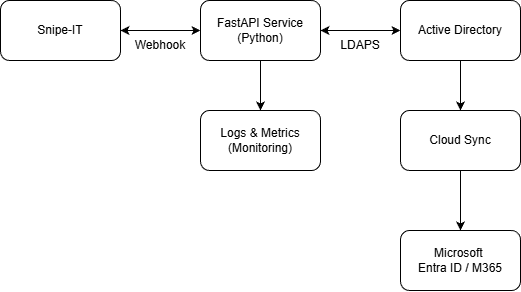

The diagram above was exported from draw.io. Its source (the exported page's mxGraphModel, read from the mxfile embedded in the PNG):
<mxGraphModel dx="983" dy="536" grid="1" gridSize="10" guides="1" tooltips="1" connect="1" arrows="1" fold="1" page="1" pageScale="1" pageWidth="827" pageHeight="1169" math="0" shadow="0">
  <root>
    <mxCell id="0" />
    <mxCell id="1" parent="0" />
    <mxCell id="53eYNW60xQ3r3Y6KTU-1-7" edge="1" parent="1" source="53eYNW60xQ3r3Y6KTU-1-1" style="edgeStyle=orthogonalEdgeStyle;rounded=0;orthogonalLoop=1;jettySize=auto;html=1;startArrow=classic;startFill=1;" target="53eYNW60xQ3r3Y6KTU-1-6" value="">
      <mxGeometry relative="1" as="geometry" />
    </mxCell>
    <mxCell id="53eYNW60xQ3r3Y6KTU-1-1" parent="1" style="rounded=1;whiteSpace=wrap;html=1;" value="Snipe-IT" vertex="1">
      <mxGeometry height="60" width="120" x="100" y="270" as="geometry" />
    </mxCell>
    <mxCell id="53eYNW60xQ3r3Y6KTU-1-2" parent="1" style="rounded=1;whiteSpace=wrap;html=1;" value="Microsoft&amp;nbsp;&lt;div&gt;Entra ID / M365&lt;/div&gt;" vertex="1">
      <mxGeometry height="60" width="120" x="500" y="500" as="geometry" />
    </mxCell>
    <mxCell id="53eYNW60xQ3r3Y6KTU-1-11" edge="1" parent="1" source="53eYNW60xQ3r3Y6KTU-1-3" style="edgeStyle=orthogonalEdgeStyle;rounded=0;orthogonalLoop=1;jettySize=auto;html=1;" target="53eYNW60xQ3r3Y6KTU-1-2" value="">
      <mxGeometry relative="1" as="geometry" />
    </mxCell>
    <mxCell id="53eYNW60xQ3r3Y6KTU-1-3" parent="1" style="rounded=1;whiteSpace=wrap;html=1;" value="Cloud Sync" vertex="1">
      <mxGeometry height="60" width="120" x="500" y="380" as="geometry" />
    </mxCell>
    <mxCell id="53eYNW60xQ3r3Y6KTU-1-4" parent="1" style="rounded=1;whiteSpace=wrap;html=1;" value="Logs &amp;amp; Metrics&lt;div&gt;(Monitoring)&lt;/div&gt;" vertex="1">
      <mxGeometry height="60" width="120" x="300" y="380" as="geometry" />
    </mxCell>
    <mxCell id="53eYNW60xQ3r3Y6KTU-1-10" edge="1" parent="1" source="53eYNW60xQ3r3Y6KTU-1-5" style="edgeStyle=orthogonalEdgeStyle;rounded=0;orthogonalLoop=1;jettySize=auto;html=1;" target="53eYNW60xQ3r3Y6KTU-1-3" value="">
      <mxGeometry relative="1" as="geometry" />
    </mxCell>
    <mxCell id="53eYNW60xQ3r3Y6KTU-1-5" parent="1" style="rounded=1;whiteSpace=wrap;html=1;" value="Active Directory" vertex="1">
      <mxGeometry height="60" width="120" x="500" y="270" as="geometry" />
    </mxCell>
    <mxCell id="53eYNW60xQ3r3Y6KTU-1-8" edge="1" parent="1" source="53eYNW60xQ3r3Y6KTU-1-6" style="edgeStyle=orthogonalEdgeStyle;rounded=0;orthogonalLoop=1;jettySize=auto;html=1;startArrow=classic;startFill=1;" target="53eYNW60xQ3r3Y6KTU-1-5" value="">
      <mxGeometry relative="1" as="geometry" />
    </mxCell>
    <mxCell id="53eYNW60xQ3r3Y6KTU-1-9" edge="1" parent="1" source="53eYNW60xQ3r3Y6KTU-1-6" style="edgeStyle=orthogonalEdgeStyle;rounded=0;orthogonalLoop=1;jettySize=auto;html=1;" target="53eYNW60xQ3r3Y6KTU-1-4" value="">
      <mxGeometry relative="1" as="geometry" />
    </mxCell>
    <mxCell id="53eYNW60xQ3r3Y6KTU-1-6" parent="1" style="rounded=1;whiteSpace=wrap;html=1;" value="FastAPI Service&lt;div&gt;(Python)&lt;/div&gt;" vertex="1">
      <mxGeometry height="60" width="120" x="300" y="270" as="geometry" />
    </mxCell>
    <mxCell id="53eYNW60xQ3r3Y6KTU-1-12" parent="1" style="text;html=1;whiteSpace=wrap;strokeColor=none;fillColor=none;align=center;verticalAlign=middle;rounded=0;" value="Webhook" vertex="1">
      <mxGeometry height="30" width="60" x="230" y="300" as="geometry" />
    </mxCell>
    <mxCell id="53eYNW60xQ3r3Y6KTU-1-13" parent="1" style="text;html=1;whiteSpace=wrap;strokeColor=none;fillColor=none;align=center;verticalAlign=middle;rounded=0;" value="LDAPS" vertex="1">
      <mxGeometry height="30" width="60" x="430" y="300" as="geometry" />
    </mxCell>
  </root>
</mxGraphModel>